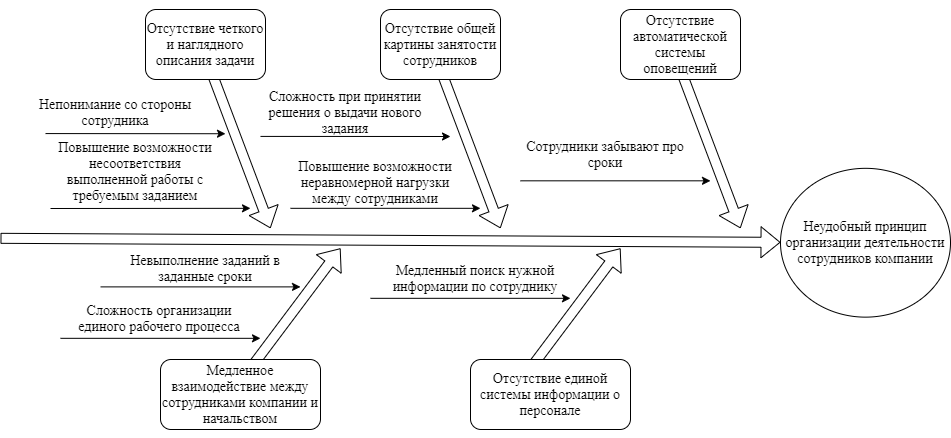

The diagram above was exported from draw.io. Its source (the exported page's mxGraphModel, read from the mxfile embedded in the PNG):
<mxGraphModel dx="2208" dy="795" grid="1" gridSize="10" guides="1" tooltips="1" connect="1" arrows="0" fold="1" page="1" pageScale="1" pageWidth="827" pageHeight="1169" math="0" shadow="0">
  <root>
    <mxCell id="0" />
    <mxCell id="1" parent="0" />
    <mxCell id="_vQd7gEBtxriQZGEQgQv-2" value="" style="shape=flexArrow;endArrow=classic;html=1;rounded=0;fontFamily=Times New Roman;fillColor=none;" edge="1" parent="1">
      <mxGeometry width="50" height="50" relative="1" as="geometry">
        <mxPoint x="10" y="370" as="sourcePoint" />
        <mxPoint x="70" y="528.8199999999999" as="targetPoint" />
      </mxGeometry>
    </mxCell>
    <mxCell id="_vQd7gEBtxriQZGEQgQv-1" value="" style="shape=flexArrow;endArrow=classic;html=1;rounded=0;fontFamily=Times New Roman;fillColor=none;" edge="1" parent="1">
      <mxGeometry width="50" height="50" relative="1" as="geometry">
        <mxPoint x="250" y="370" as="sourcePoint" />
        <mxPoint x="310" y="528.8199999999999" as="targetPoint" />
      </mxGeometry>
    </mxCell>
    <mxCell id="Bdilfr4CU9QI7JTB_nOD-37" value="" style="shape=flexArrow;endArrow=classic;html=1;rounded=0;fontFamily=Times New Roman;fillColor=none;" parent="1" edge="1">
      <mxGeometry width="50" height="50" relative="1" as="geometry">
        <mxPoint x="100" y="668.8199999999999" as="sourcePoint" />
        <mxPoint x="190" y="548.8199999999999" as="targetPoint" />
      </mxGeometry>
    </mxCell>
    <mxCell id="Bdilfr4CU9QI7JTB_nOD-10" value="" style="shape=flexArrow;endArrow=classic;html=1;rounded=0;fontFamily=Times New Roman;fillColor=none;" parent="1" edge="1">
      <mxGeometry width="50" height="50" relative="1" as="geometry">
        <mxPoint x="-180" y="668.8199999999999" as="sourcePoint" />
        <mxPoint x="-90" y="548.8199999999999" as="targetPoint" />
      </mxGeometry>
    </mxCell>
    <mxCell id="Bdilfr4CU9QI7JTB_nOD-8" value="" style="shape=flexArrow;endArrow=classic;html=1;rounded=0;fontFamily=Times New Roman;fillColor=none;" parent="1" edge="1">
      <mxGeometry width="50" height="50" relative="1" as="geometry">
        <mxPoint x="-220" y="370" as="sourcePoint" />
        <mxPoint x="-160" y="528.8199999999999" as="targetPoint" />
      </mxGeometry>
    </mxCell>
    <mxCell id="Bdilfr4CU9QI7JTB_nOD-1" value="&lt;p&gt;&lt;font face=&quot;Times New Roman&quot; style=&quot;font-size: 14px&quot;&gt;Отсутствие четкого и наглядного описания задачи&lt;/font&gt;&lt;/p&gt;" style="rounded=1;whiteSpace=wrap;html=1;fillOpacity=100;" parent="1" vertex="1">
      <mxGeometry x="-285" y="310" width="120" height="70" as="geometry" />
    </mxCell>
    <mxCell id="Bdilfr4CU9QI7JTB_nOD-2" value="" style="shape=flexArrow;endArrow=classic;html=1;rounded=0;fontFamily=Times New Roman;" parent="1" target="Bdilfr4CU9QI7JTB_nOD-3" edge="1">
      <mxGeometry width="50" height="50" relative="1" as="geometry">
        <mxPoint x="-430" y="538.8199999999999" as="sourcePoint" />
        <mxPoint x="410" y="538.8199999999999" as="targetPoint" />
      </mxGeometry>
    </mxCell>
    <mxCell id="Bdilfr4CU9QI7JTB_nOD-3" value="&lt;font style=&quot;font-size: 14px&quot;&gt;Неудобный принцип организации деятельности сотрудников компании&lt;/font&gt;" style="ellipse;whiteSpace=wrap;html=1;fontFamily=Times New Roman;" parent="1" vertex="1">
      <mxGeometry x="350" y="468.82" width="170" height="148.82" as="geometry" />
    </mxCell>
    <mxCell id="Bdilfr4CU9QI7JTB_nOD-4" value="&lt;p&gt;&lt;font face=&quot;Times New Roman&quot; style=&quot;font-size: 14px&quot;&gt;Медленное взаимодействие между сотрудниками компании и начальством&lt;/font&gt;&lt;/p&gt;" style="rounded=1;whiteSpace=wrap;html=1;" parent="1" vertex="1">
      <mxGeometry x="-270" y="660" width="160" height="70" as="geometry" />
    </mxCell>
    <mxCell id="Bdilfr4CU9QI7JTB_nOD-5" value="&lt;p&gt;&lt;font face=&quot;Times New Roman&quot; style=&quot;font-size: 14px&quot;&gt;Отсутствие общей картины занятости сотрудников&lt;/font&gt;&lt;/p&gt;" style="rounded=1;whiteSpace=wrap;html=1;" parent="1" vertex="1">
      <mxGeometry x="-50" y="310" width="120" height="70" as="geometry" />
    </mxCell>
    <mxCell id="Bdilfr4CU9QI7JTB_nOD-6" value="&lt;p&gt;&lt;font face=&quot;Times New Roman&quot; style=&quot;font-size: 14px&quot;&gt;Отсутствие единой системы информации о персонале&lt;/font&gt;&lt;/p&gt;" style="rounded=1;whiteSpace=wrap;html=1;" parent="1" vertex="1">
      <mxGeometry x="40" y="660" width="160" height="70" as="geometry" />
    </mxCell>
    <mxCell id="Bdilfr4CU9QI7JTB_nOD-7" value="&lt;p&gt;&lt;font face=&quot;Times New Roman&quot; style=&quot;font-size: 14px&quot;&gt;Отсутствие автоматической системы оповещений&lt;/font&gt;&lt;/p&gt;" style="rounded=1;whiteSpace=wrap;html=1;" parent="1" vertex="1">
      <mxGeometry x="190" y="310" width="120" height="70" as="geometry" />
    </mxCell>
    <mxCell id="Bdilfr4CU9QI7JTB_nOD-15" value="" style="endArrow=classic;html=1;rounded=0;fontFamily=Times New Roman;fillColor=none;gradientColor=none;" parent="1" edge="1">
      <mxGeometry width="50" height="50" relative="1" as="geometry">
        <mxPoint x="-380" y="509" as="sourcePoint" />
        <mxPoint x="-180" y="508.82" as="targetPoint" />
      </mxGeometry>
    </mxCell>
    <mxCell id="Bdilfr4CU9QI7JTB_nOD-16" value="" style="endArrow=classic;html=1;rounded=0;fontFamily=Times New Roman;fillColor=none;gradientColor=none;" parent="1" edge="1">
      <mxGeometry width="50" height="50" relative="1" as="geometry">
        <mxPoint x="-385" y="434.07" as="sourcePoint" />
        <mxPoint x="-205" y="434.24" as="targetPoint" />
      </mxGeometry>
    </mxCell>
    <mxCell id="Bdilfr4CU9QI7JTB_nOD-27" value="Повышение возможности несоответствия выполненной работы с требуемым заданием" style="rounded=0;whiteSpace=wrap;fontFamily=Times New Roman;strokeColor=none;gradientColor=none;gradientDirection=north;fillColor=none;fillOpacity=100;arcSize=12;fontSize=14;" parent="1" vertex="1">
      <mxGeometry x="-380" y="447.5" width="170" height="48.82" as="geometry" />
    </mxCell>
    <mxCell id="Bdilfr4CU9QI7JTB_nOD-29" value="Непонимание со стороны сотрудника" style="rounded=0;whiteSpace=wrap;fontFamily=Times New Roman;strokeColor=none;gradientColor=none;gradientDirection=north;fillColor=none;fillOpacity=100;arcSize=12;fontSize=14;" parent="1" vertex="1">
      <mxGeometry x="-400" y="399.99999999999994" width="170" height="25" as="geometry" />
    </mxCell>
    <mxCell id="Bdilfr4CU9QI7JTB_nOD-31" value="Невыполнение заданий в заданные сроки" style="rounded=0;whiteSpace=wrap;fontFamily=Times New Roman;strokeColor=none;gradientColor=none;gradientDirection=north;fillColor=none;fillOpacity=100;arcSize=12;fontSize=14;" parent="1" vertex="1">
      <mxGeometry x="-310" y="558.8199999999999" width="170" height="20" as="geometry" />
    </mxCell>
    <mxCell id="Bdilfr4CU9QI7JTB_nOD-32" value="" style="endArrow=classic;html=1;rounded=0;fontFamily=Times New Roman;fillColor=none;gradientColor=none;exitX=0;exitY=1;exitDx=0;exitDy=0;" parent="1" edge="1">
      <mxGeometry width="50" height="50" relative="1" as="geometry">
        <mxPoint x="-330" y="587.39" as="sourcePoint" />
        <mxPoint x="-130" y="587.39" as="targetPoint" />
      </mxGeometry>
    </mxCell>
    <mxCell id="Bdilfr4CU9QI7JTB_nOD-35" value="" style="endArrow=classic;html=1;rounded=0;fontFamily=Times New Roman;fillColor=none;gradientColor=none;exitX=0;exitY=1;exitDx=0;exitDy=0;" parent="1" source="Bdilfr4CU9QI7JTB_nOD-36" edge="1">
      <mxGeometry width="50" height="50" relative="1" as="geometry">
        <mxPoint x="-220" y="467.64" as="sourcePoint" />
        <mxPoint x="20" y="437" as="targetPoint" />
      </mxGeometry>
    </mxCell>
    <mxCell id="Bdilfr4CU9QI7JTB_nOD-36" value="Сложность при принятии решения о выдачи нового задания" style="rounded=0;whiteSpace=wrap;fontFamily=Times New Roman;strokeColor=none;gradientColor=none;gradientDirection=north;fillColor=none;fillOpacity=100;arcSize=12;fontSize=14;" parent="1" vertex="1">
      <mxGeometry x="-170" y="388.09" width="170" height="48.82" as="geometry" />
    </mxCell>
    <mxCell id="Bdilfr4CU9QI7JTB_nOD-38" value="Медленный поиск нужной информации по сотруднику" style="rounded=0;whiteSpace=wrap;fontFamily=Times New Roman;strokeColor=none;gradientColor=none;gradientDirection=north;fillColor=none;fillOpacity=100;arcSize=12;fontSize=14;" parent="1" vertex="1">
      <mxGeometry x="-40" y="558.8199999999999" width="170" height="40" as="geometry" />
    </mxCell>
    <mxCell id="Bdilfr4CU9QI7JTB_nOD-39" value="" style="endArrow=classic;html=1;rounded=0;fontFamily=Times New Roman;fillColor=none;gradientColor=none;exitX=0;exitY=1;exitDx=0;exitDy=0;" parent="1" edge="1">
      <mxGeometry width="50" height="50" relative="1" as="geometry">
        <mxPoint x="-60" y="598.8199999999999" as="sourcePoint" />
        <mxPoint x="140" y="598.8199999999999" as="targetPoint" />
      </mxGeometry>
    </mxCell>
    <mxCell id="Bdilfr4CU9QI7JTB_nOD-42" value="" style="endArrow=classic;html=1;rounded=0;fontFamily=Times New Roman;fillColor=none;gradientColor=none;exitX=0;exitY=1;exitDx=0;exitDy=0;" parent="1" edge="1">
      <mxGeometry width="50" height="50" relative="1" as="geometry">
        <mxPoint x="-140" y="508.82" as="sourcePoint" />
        <mxPoint x="50" y="508.81999999999994" as="targetPoint" />
      </mxGeometry>
    </mxCell>
    <mxCell id="Bdilfr4CU9QI7JTB_nOD-44" value="Повышение возможности неравномерной нагрузки между сотрудниками" style="rounded=0;whiteSpace=wrap;fontFamily=Times New Roman;strokeColor=none;gradientColor=none;gradientDirection=north;fillColor=none;fillOpacity=100;arcSize=12;fontSize=14;" parent="1" vertex="1">
      <mxGeometry x="-140" y="468.82" width="170" height="27.5" as="geometry" />
    </mxCell>
    <mxCell id="Bdilfr4CU9QI7JTB_nOD-46" value="" style="endArrow=classic;html=1;rounded=0;fontFamily=Times New Roman;fillColor=none;gradientColor=none;exitX=0;exitY=1;exitDx=0;exitDy=0;" parent="1" edge="1">
      <mxGeometry width="50" height="50" relative="1" as="geometry">
        <mxPoint x="90" y="481.32" as="sourcePoint" />
        <mxPoint x="280" y="481.32" as="targetPoint" />
      </mxGeometry>
    </mxCell>
    <mxCell id="Bdilfr4CU9QI7JTB_nOD-47" value="Сотрудники забывают про сроки" style="rounded=0;whiteSpace=wrap;fontFamily=Times New Roman;strokeColor=none;gradientColor=none;gradientDirection=north;fillColor=none;fillOpacity=100;arcSize=12;fontSize=14;" parent="1" vertex="1">
      <mxGeometry x="90" y="441.32" width="170" height="27.5" as="geometry" />
    </mxCell>
    <mxCell id="Bdilfr4CU9QI7JTB_nOD-49" value="" style="endArrow=classic;html=1;rounded=0;fontFamily=Times New Roman;fillColor=none;gradientColor=none;exitX=0;exitY=1;exitDx=0;exitDy=0;" parent="1" edge="1">
      <mxGeometry width="50" height="50" relative="1" as="geometry">
        <mxPoint x="-370" y="638.8199999999999" as="sourcePoint" />
        <mxPoint x="-170" y="638.8199999999999" as="targetPoint" />
      </mxGeometry>
    </mxCell>
    <mxCell id="Bdilfr4CU9QI7JTB_nOD-50" value="Сложность организации единого рабочего процесса" style="rounded=0;whiteSpace=wrap;fontFamily=Times New Roman;strokeColor=none;gradientColor=none;gradientDirection=north;fillColor=none;fillOpacity=100;arcSize=12;fontSize=14;" parent="1" vertex="1">
      <mxGeometry x="-356" y="598.8199999999999" width="170" height="40" as="geometry" />
    </mxCell>
  </root>
</mxGraphModel>